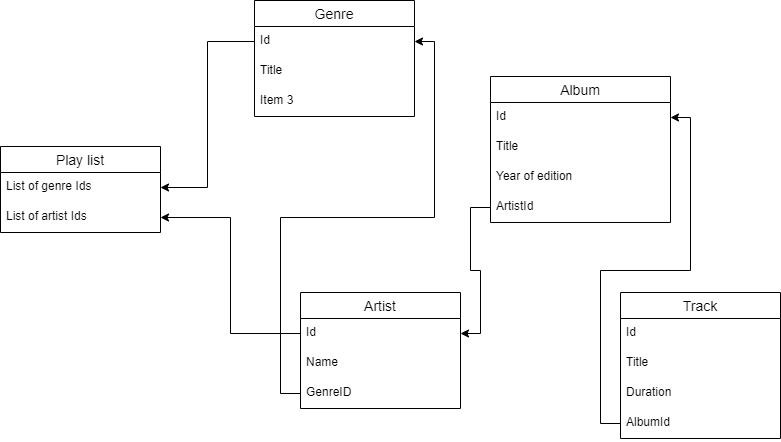

The diagram above was exported from draw.io. Its source (the exported page's mxGraphModel, read from the mxfile embedded in the PNG):
<mxGraphModel dx="782" dy="468" grid="1" gridSize="10" guides="1" tooltips="1" connect="1" arrows="1" fold="1" page="1" pageScale="1" pageWidth="827" pageHeight="1169" math="0" shadow="0">
  <root>
    <mxCell id="0" />
    <mxCell id="1" parent="0" />
    <mxCell id="AKGMD099QqvG-YT-0qD1-1" value="Artist" style="swimlane;fontStyle=0;childLayout=stackLayout;horizontal=1;startSize=26;horizontalStack=0;resizeParent=1;resizeParentMax=0;resizeLast=0;collapsible=1;marginBottom=0;align=center;fontSize=14;" vertex="1" parent="1">
      <mxGeometry x="300" y="316" width="160" height="116" as="geometry" />
    </mxCell>
    <mxCell id="AKGMD099QqvG-YT-0qD1-2" value="Id" style="text;strokeColor=none;fillColor=none;spacingLeft=4;spacingRight=4;overflow=hidden;rotatable=0;points=[[0,0.5],[1,0.5]];portConstraint=eastwest;fontSize=12;" vertex="1" parent="AKGMD099QqvG-YT-0qD1-1">
      <mxGeometry y="26" width="160" height="30" as="geometry" />
    </mxCell>
    <mxCell id="AKGMD099QqvG-YT-0qD1-3" value="Name" style="text;strokeColor=none;fillColor=none;spacingLeft=4;spacingRight=4;overflow=hidden;rotatable=0;points=[[0,0.5],[1,0.5]];portConstraint=eastwest;fontSize=12;" vertex="1" parent="AKGMD099QqvG-YT-0qD1-1">
      <mxGeometry y="56" width="160" height="30" as="geometry" />
    </mxCell>
    <mxCell id="AKGMD099QqvG-YT-0qD1-4" value="GenreID" style="text;strokeColor=none;fillColor=none;spacingLeft=4;spacingRight=4;overflow=hidden;rotatable=0;points=[[0,0.5],[1,0.5]];portConstraint=eastwest;fontSize=12;" vertex="1" parent="AKGMD099QqvG-YT-0qD1-1">
      <mxGeometry y="86" width="160" height="30" as="geometry" />
    </mxCell>
    <mxCell id="AKGMD099QqvG-YT-0qD1-5" value="Album" style="swimlane;fontStyle=0;childLayout=stackLayout;horizontal=1;startSize=26;horizontalStack=0;resizeParent=1;resizeParentMax=0;resizeLast=0;collapsible=1;marginBottom=0;align=center;fontSize=14;" vertex="1" parent="1">
      <mxGeometry x="490" y="100" width="180" height="146" as="geometry" />
    </mxCell>
    <mxCell id="AKGMD099QqvG-YT-0qD1-6" value="Id&#10;&#10;" style="text;strokeColor=none;fillColor=none;spacingLeft=4;spacingRight=4;overflow=hidden;rotatable=0;points=[[0,0.5],[1,0.5]];portConstraint=eastwest;fontSize=12;" vertex="1" parent="AKGMD099QqvG-YT-0qD1-5">
      <mxGeometry y="26" width="180" height="30" as="geometry" />
    </mxCell>
    <mxCell id="AKGMD099QqvG-YT-0qD1-7" value="Title" style="text;strokeColor=none;fillColor=none;spacingLeft=4;spacingRight=4;overflow=hidden;rotatable=0;points=[[0,0.5],[1,0.5]];portConstraint=eastwest;fontSize=12;" vertex="1" parent="AKGMD099QqvG-YT-0qD1-5">
      <mxGeometry y="56" width="180" height="30" as="geometry" />
    </mxCell>
    <mxCell id="AKGMD099QqvG-YT-0qD1-8" value="Year of edition" style="text;strokeColor=none;fillColor=none;spacingLeft=4;spacingRight=4;overflow=hidden;rotatable=0;points=[[0,0.5],[1,0.5]];portConstraint=eastwest;fontSize=12;" vertex="1" parent="AKGMD099QqvG-YT-0qD1-5">
      <mxGeometry y="86" width="180" height="30" as="geometry" />
    </mxCell>
    <mxCell id="AKGMD099QqvG-YT-0qD1-16" value="ArtistId&#10;&#10;" style="text;strokeColor=none;fillColor=none;spacingLeft=4;spacingRight=4;overflow=hidden;rotatable=0;points=[[0,0.5],[1,0.5]];portConstraint=eastwest;fontSize=12;" vertex="1" parent="AKGMD099QqvG-YT-0qD1-5">
      <mxGeometry y="116" width="180" height="30" as="geometry" />
    </mxCell>
    <mxCell id="AKGMD099QqvG-YT-0qD1-9" value="Track" style="swimlane;fontStyle=0;childLayout=stackLayout;horizontal=1;startSize=26;horizontalStack=0;resizeParent=1;resizeParentMax=0;resizeLast=0;collapsible=1;marginBottom=0;align=center;fontSize=14;" vertex="1" parent="1">
      <mxGeometry x="620" y="316" width="160" height="146" as="geometry" />
    </mxCell>
    <mxCell id="AKGMD099QqvG-YT-0qD1-10" value="Id" style="text;strokeColor=none;fillColor=none;spacingLeft=4;spacingRight=4;overflow=hidden;rotatable=0;points=[[0,0.5],[1,0.5]];portConstraint=eastwest;fontSize=12;" vertex="1" parent="AKGMD099QqvG-YT-0qD1-9">
      <mxGeometry y="26" width="160" height="30" as="geometry" />
    </mxCell>
    <mxCell id="AKGMD099QqvG-YT-0qD1-17" value="Title" style="text;strokeColor=none;fillColor=none;spacingLeft=4;spacingRight=4;overflow=hidden;rotatable=0;points=[[0,0.5],[1,0.5]];portConstraint=eastwest;fontSize=12;" vertex="1" parent="AKGMD099QqvG-YT-0qD1-9">
      <mxGeometry y="56" width="160" height="30" as="geometry" />
    </mxCell>
    <mxCell id="AKGMD099QqvG-YT-0qD1-11" value="Duration" style="text;strokeColor=none;fillColor=none;spacingLeft=4;spacingRight=4;overflow=hidden;rotatable=0;points=[[0,0.5],[1,0.5]];portConstraint=eastwest;fontSize=12;" vertex="1" parent="AKGMD099QqvG-YT-0qD1-9">
      <mxGeometry y="86" width="160" height="30" as="geometry" />
    </mxCell>
    <mxCell id="AKGMD099QqvG-YT-0qD1-12" value="AlbumId" style="text;strokeColor=none;fillColor=none;spacingLeft=4;spacingRight=4;overflow=hidden;rotatable=0;points=[[0,0.5],[1,0.5]];portConstraint=eastwest;fontSize=12;" vertex="1" parent="AKGMD099QqvG-YT-0qD1-9">
      <mxGeometry y="116" width="160" height="30" as="geometry" />
    </mxCell>
    <mxCell id="AKGMD099QqvG-YT-0qD1-15" style="edgeStyle=orthogonalEdgeStyle;rounded=0;orthogonalLoop=1;jettySize=auto;html=1;exitX=0;exitY=0.5;exitDx=0;exitDy=0;entryX=1;entryY=0.5;entryDx=0;entryDy=0;" edge="1" parent="1" source="AKGMD099QqvG-YT-0qD1-12" target="AKGMD099QqvG-YT-0qD1-6">
      <mxGeometry relative="1" as="geometry" />
    </mxCell>
    <mxCell id="AKGMD099QqvG-YT-0qD1-18" style="edgeStyle=orthogonalEdgeStyle;rounded=0;orthogonalLoop=1;jettySize=auto;html=1;exitX=0;exitY=0.5;exitDx=0;exitDy=0;entryX=1;entryY=0.5;entryDx=0;entryDy=0;" edge="1" parent="1" source="AKGMD099QqvG-YT-0qD1-16" target="AKGMD099QqvG-YT-0qD1-2">
      <mxGeometry relative="1" as="geometry">
        <mxPoint x="320" y="100" as="targetPoint" />
      </mxGeometry>
    </mxCell>
    <mxCell id="AKGMD099QqvG-YT-0qD1-19" value="Play list" style="swimlane;fontStyle=0;childLayout=stackLayout;horizontal=1;startSize=26;horizontalStack=0;resizeParent=1;resizeParentMax=0;resizeLast=0;collapsible=1;marginBottom=0;align=center;fontSize=14;" vertex="1" parent="1">
      <mxGeometry y="170" width="160" height="86" as="geometry" />
    </mxCell>
    <mxCell id="AKGMD099QqvG-YT-0qD1-20" value="List of genre Ids" style="text;strokeColor=none;fillColor=none;spacingLeft=4;spacingRight=4;overflow=hidden;rotatable=0;points=[[0,0.5],[1,0.5]];portConstraint=eastwest;fontSize=12;" vertex="1" parent="AKGMD099QqvG-YT-0qD1-19">
      <mxGeometry y="26" width="160" height="30" as="geometry" />
    </mxCell>
    <mxCell id="AKGMD099QqvG-YT-0qD1-21" value="List of artist Ids" style="text;strokeColor=none;fillColor=none;spacingLeft=4;spacingRight=4;overflow=hidden;rotatable=0;points=[[0,0.5],[1,0.5]];portConstraint=eastwest;fontSize=12;" vertex="1" parent="AKGMD099QqvG-YT-0qD1-19">
      <mxGeometry y="56" width="160" height="30" as="geometry" />
    </mxCell>
    <mxCell id="AKGMD099QqvG-YT-0qD1-23" value="Genre" style="swimlane;fontStyle=0;childLayout=stackLayout;horizontal=1;startSize=26;horizontalStack=0;resizeParent=1;resizeParentMax=0;resizeLast=0;collapsible=1;marginBottom=0;align=center;fontSize=14;" vertex="1" parent="1">
      <mxGeometry x="254" y="24" width="160" height="116" as="geometry" />
    </mxCell>
    <mxCell id="AKGMD099QqvG-YT-0qD1-24" value="Id" style="text;strokeColor=none;fillColor=none;spacingLeft=4;spacingRight=4;overflow=hidden;rotatable=0;points=[[0,0.5],[1,0.5]];portConstraint=eastwest;fontSize=12;" vertex="1" parent="AKGMD099QqvG-YT-0qD1-23">
      <mxGeometry y="26" width="160" height="30" as="geometry" />
    </mxCell>
    <mxCell id="AKGMD099QqvG-YT-0qD1-25" value="Title" style="text;strokeColor=none;fillColor=none;spacingLeft=4;spacingRight=4;overflow=hidden;rotatable=0;points=[[0,0.5],[1,0.5]];portConstraint=eastwest;fontSize=12;" vertex="1" parent="AKGMD099QqvG-YT-0qD1-23">
      <mxGeometry y="56" width="160" height="30" as="geometry" />
    </mxCell>
    <mxCell id="AKGMD099QqvG-YT-0qD1-27" value="Item 3" style="text;strokeColor=none;fillColor=none;spacingLeft=4;spacingRight=4;overflow=hidden;rotatable=0;points=[[0,0.5],[1,0.5]];portConstraint=eastwest;fontSize=12;" vertex="1" parent="AKGMD099QqvG-YT-0qD1-23">
      <mxGeometry y="86" width="160" height="30" as="geometry" />
    </mxCell>
    <mxCell id="AKGMD099QqvG-YT-0qD1-28" style="edgeStyle=orthogonalEdgeStyle;rounded=0;orthogonalLoop=1;jettySize=auto;html=1;exitX=0;exitY=0.5;exitDx=0;exitDy=0;entryX=1;entryY=0.5;entryDx=0;entryDy=0;" edge="1" parent="1" source="AKGMD099QqvG-YT-0qD1-4" target="AKGMD099QqvG-YT-0qD1-24">
      <mxGeometry relative="1" as="geometry" />
    </mxCell>
    <mxCell id="AKGMD099QqvG-YT-0qD1-29" style="edgeStyle=orthogonalEdgeStyle;rounded=0;orthogonalLoop=1;jettySize=auto;html=1;exitX=0;exitY=0.5;exitDx=0;exitDy=0;" edge="1" parent="1" source="AKGMD099QqvG-YT-0qD1-24" target="AKGMD099QqvG-YT-0qD1-20">
      <mxGeometry relative="1" as="geometry" />
    </mxCell>
    <mxCell id="AKGMD099QqvG-YT-0qD1-30" style="edgeStyle=orthogonalEdgeStyle;rounded=0;orthogonalLoop=1;jettySize=auto;html=1;exitX=0;exitY=0.5;exitDx=0;exitDy=0;entryX=1;entryY=0.5;entryDx=0;entryDy=0;" edge="1" parent="1" source="AKGMD099QqvG-YT-0qD1-2" target="AKGMD099QqvG-YT-0qD1-21">
      <mxGeometry relative="1" as="geometry" />
    </mxCell>
  </root>
</mxGraphModel>